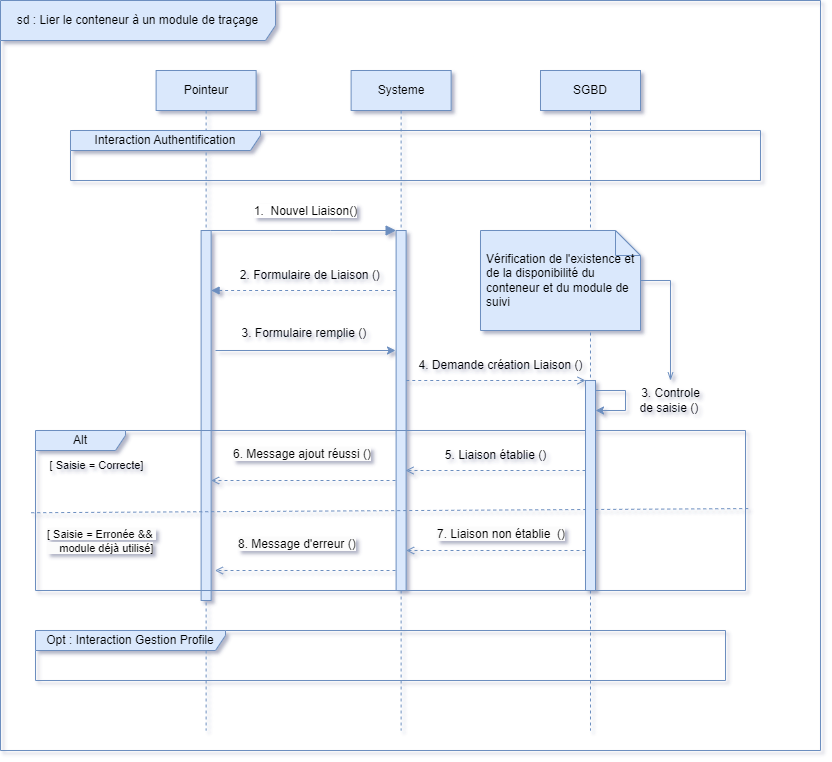

The diagram above was exported from draw.io. Its source (the exported page's mxGraphModel, read from the mxfile embedded in the PNG):
<mxGraphModel dx="1687" dy="894" grid="1" gridSize="10" guides="1" tooltips="1" connect="1" arrows="1" fold="1" page="1" pageScale="1" pageWidth="3300" pageHeight="4681" math="0" shadow="0">
  <root>
    <mxCell id="0" />
    <mxCell id="1" parent="0" />
    <mxCell id="6tqpP6NTx8YW7Y1W2D0Y-1" value="sd :&amp;nbsp;Lier le conteneur à un module de traçage" style="shape=umlFrame;whiteSpace=wrap;html=1;pointerEvents=0;recursiveResize=0;container=1;collapsible=0;width=275;fillColor=#dae8fc;strokeColor=#6c8ebf;height=40;" parent="1" vertex="1">
      <mxGeometry x="15" width="820" height="750" as="geometry" />
    </mxCell>
    <mxCell id="6tqpP6NTx8YW7Y1W2D0Y-2" value="Pointeur" style="shape=umlLifeline;perimeter=lifelinePerimeter;whiteSpace=wrap;html=1;container=0;dropTarget=0;collapsible=0;recursiveResize=0;outlineConnect=0;portConstraint=eastwest;newEdgeStyle={&quot;edgeStyle&quot;:&quot;elbowEdgeStyle&quot;,&quot;elbow&quot;:&quot;vertical&quot;,&quot;curved&quot;:0,&quot;rounded&quot;:0};fillColor=#dae8fc;strokeColor=#6c8ebf;" parent="6tqpP6NTx8YW7Y1W2D0Y-1" vertex="1">
      <mxGeometry x="155.62" y="70" width="100" height="660" as="geometry" />
    </mxCell>
    <mxCell id="6tqpP6NTx8YW7Y1W2D0Y-3" value="2. Formulaire de Liaison ()&amp;nbsp;" style="text;html=1;align=center;verticalAlign=middle;resizable=0;points=[];autosize=1;strokeColor=none;fillColor=none;" parent="6tqpP6NTx8YW7Y1W2D0Y-1" vertex="1">
      <mxGeometry x="225.62" y="260" width="170" height="30" as="geometry" />
    </mxCell>
    <mxCell id="6tqpP6NTx8YW7Y1W2D0Y-4" value="Systeme" style="shape=umlLifeline;perimeter=lifelinePerimeter;whiteSpace=wrap;html=1;container=0;dropTarget=0;collapsible=0;recursiveResize=0;outlineConnect=0;portConstraint=eastwest;newEdgeStyle={&quot;edgeStyle&quot;:&quot;elbowEdgeStyle&quot;,&quot;elbow&quot;:&quot;vertical&quot;,&quot;curved&quot;:0,&quot;rounded&quot;:0};fillColor=#dae8fc;strokeColor=#6c8ebf;" parent="6tqpP6NTx8YW7Y1W2D0Y-1" vertex="1">
      <mxGeometry x="350.62" y="70" width="100" height="660" as="geometry" />
    </mxCell>
    <mxCell id="6tqpP6NTx8YW7Y1W2D0Y-5" value="SGBD" style="shape=umlLifeline;perimeter=lifelinePerimeter;whiteSpace=wrap;html=1;container=0;dropTarget=0;collapsible=0;recursiveResize=0;outlineConnect=0;portConstraint=eastwest;newEdgeStyle={&quot;edgeStyle&quot;:&quot;elbowEdgeStyle&quot;,&quot;elbow&quot;:&quot;vertical&quot;,&quot;curved&quot;:0,&quot;rounded&quot;:0};fillColor=#dae8fc;strokeColor=#6c8ebf;" parent="6tqpP6NTx8YW7Y1W2D0Y-1" vertex="1">
      <mxGeometry x="540" y="70" width="100" height="660" as="geometry" />
    </mxCell>
    <mxCell id="6tqpP6NTx8YW7Y1W2D0Y-19" value="Interaction Authentification" style="shape=umlFrame;whiteSpace=wrap;html=1;pointerEvents=0;recursiveResize=0;container=1;collapsible=0;width=190;height=20;fillColor=#dae8fc;strokeColor=#6c8ebf;" parent="6tqpP6NTx8YW7Y1W2D0Y-1" vertex="1">
      <mxGeometry x="70" y="130" width="690" height="50" as="geometry" />
    </mxCell>
    <mxCell id="6tqpP6NTx8YW7Y1W2D0Y-21" value="Opt : Interaction Gestion Profile" style="shape=umlFrame;whiteSpace=wrap;html=1;pointerEvents=0;recursiveResize=0;container=1;collapsible=0;width=190;height=20;fillColor=#dae8fc;strokeColor=#6c8ebf;" parent="6tqpP6NTx8YW7Y1W2D0Y-1" vertex="1">
      <mxGeometry x="35" y="630" width="690" height="50" as="geometry" />
    </mxCell>
    <mxCell id="6tqpP6NTx8YW7Y1W2D0Y-13" value="" style="html=1;points=[];perimeter=orthogonalPerimeter;outlineConnect=0;targetShapes=umlLifeline;portConstraint=eastwest;newEdgeStyle={&quot;edgeStyle&quot;:&quot;elbowEdgeStyle&quot;,&quot;elbow&quot;:&quot;vertical&quot;,&quot;curved&quot;:0,&quot;rounded&quot;:0};fillColor=#dae8fc;strokeColor=#6c8ebf;" parent="6tqpP6NTx8YW7Y1W2D0Y-1" vertex="1">
      <mxGeometry x="200.62" y="230" width="10" height="370" as="geometry" />
    </mxCell>
    <mxCell id="6tqpP6NTx8YW7Y1W2D0Y-14" value="" style="html=1;points=[];perimeter=orthogonalPerimeter;outlineConnect=0;targetShapes=umlLifeline;portConstraint=eastwest;newEdgeStyle={&quot;edgeStyle&quot;:&quot;elbowEdgeStyle&quot;,&quot;elbow&quot;:&quot;vertical&quot;,&quot;curved&quot;:0,&quot;rounded&quot;:0};fillColor=#dae8fc;strokeColor=#6c8ebf;" parent="6tqpP6NTx8YW7Y1W2D0Y-1" vertex="1">
      <mxGeometry x="395.62" y="230" width="10" height="360" as="geometry" />
    </mxCell>
    <mxCell id="6tqpP6NTx8YW7Y1W2D0Y-15" value="&lt;font style=&quot;font-size: 12px;&quot;&gt;1.&amp;nbsp; Nouvel Liaison()&lt;/font&gt;" style="html=1;verticalAlign=bottom;endArrow=block;endSize=8;edgeStyle=elbowEdgeStyle;elbow=vertical;curved=0;rounded=0;fillColor=#dae8fc;strokeColor=#6c8ebf;endFill=1;startArrow=none;startFill=0;" parent="6tqpP6NTx8YW7Y1W2D0Y-1" source="6tqpP6NTx8YW7Y1W2D0Y-13" target="6tqpP6NTx8YW7Y1W2D0Y-14" edge="1">
      <mxGeometry x="0.0203" y="10" relative="1" as="geometry">
        <mxPoint x="295.62" y="305" as="targetPoint" />
        <Array as="points">
          <mxPoint x="330" y="230" />
          <mxPoint x="300" y="260" />
          <mxPoint x="380.62" y="270" />
          <mxPoint x="300.62" y="300" />
        </Array>
        <mxPoint as="offset" />
      </mxGeometry>
    </mxCell>
    <mxCell id="6tqpP6NTx8YW7Y1W2D0Y-16" value="" style="html=1;verticalAlign=bottom;endArrow=block;edgeStyle=elbowEdgeStyle;elbow=vertical;curved=0;rounded=0;fillColor=#dae8fc;strokeColor=#6c8ebf;startArrow=none;startFill=0;endFill=1;dashed=1;" parent="6tqpP6NTx8YW7Y1W2D0Y-1" source="6tqpP6NTx8YW7Y1W2D0Y-14" target="6tqpP6NTx8YW7Y1W2D0Y-13" edge="1">
      <mxGeometry relative="1" as="geometry">
        <mxPoint x="390.62" y="330" as="sourcePoint" />
        <Array as="points">
          <mxPoint x="295" y="290" />
          <mxPoint x="265" y="310" />
          <mxPoint x="370.62" y="310" />
          <mxPoint x="313.12" y="330" />
        </Array>
        <mxPoint x="215" y="310" as="targetPoint" />
      </mxGeometry>
    </mxCell>
    <mxCell id="6tqpP6NTx8YW7Y1W2D0Y-22" value="" style="edgeStyle=none;orthogonalLoop=1;jettySize=auto;html=1;rounded=0;fillColor=#dae8fc;strokeColor=#6c8ebf;endArrow=classic;endFill=1;" parent="6tqpP6NTx8YW7Y1W2D0Y-1" edge="1">
      <mxGeometry width="100" relative="1" as="geometry">
        <mxPoint x="215" y="350" as="sourcePoint" />
        <mxPoint x="395" y="350" as="targetPoint" />
        <Array as="points" />
      </mxGeometry>
    </mxCell>
    <mxCell id="6tqpP6NTx8YW7Y1W2D0Y-25" value="3. Controle &lt;br&gt;de saisie ()&amp;nbsp;" style="text;html=1;align=center;verticalAlign=middle;resizable=0;points=[];autosize=1;strokeColor=none;fillColor=none;" parent="6tqpP6NTx8YW7Y1W2D0Y-1" vertex="1">
      <mxGeometry x="625" y="380" width="90" height="40" as="geometry" />
    </mxCell>
    <mxCell id="6tqpP6NTx8YW7Y1W2D0Y-30" style="edgeStyle=orthogonalEdgeStyle;rounded=0;orthogonalLoop=1;jettySize=auto;html=1;endArrow=openThin;endFill=0;fillColor=#dae8fc;strokeColor=#6c8ebf;" parent="6tqpP6NTx8YW7Y1W2D0Y-1" source="6tqpP6NTx8YW7Y1W2D0Y-27" target="6tqpP6NTx8YW7Y1W2D0Y-25" edge="1">
      <mxGeometry relative="1" as="geometry" />
    </mxCell>
    <mxCell id="6tqpP6NTx8YW7Y1W2D0Y-34" value="Alt" style="shape=umlFrame;whiteSpace=wrap;html=1;pointerEvents=0;recursiveResize=0;container=0;collapsible=0;width=90;fillColor=#dae8fc;strokeColor=#6c8ebf;height=20;" parent="6tqpP6NTx8YW7Y1W2D0Y-1" vertex="1">
      <mxGeometry x="35" y="430" width="710" height="160" as="geometry" />
    </mxCell>
    <mxCell id="6tqpP6NTx8YW7Y1W2D0Y-49" value="" style="endArrow=none;dashed=1;html=1;rounded=0;exitX=-0.006;exitY=0.514;exitDx=0;exitDy=0;exitPerimeter=0;fillColor=#dae8fc;strokeColor=#6c8ebf;entryX=1.007;entryY=0.488;entryDx=0;entryDy=0;entryPerimeter=0;" parent="6tqpP6NTx8YW7Y1W2D0Y-1" edge="1">
      <mxGeometry width="50" height="50" relative="1" as="geometry">
        <mxPoint x="30.74000000000001" y="512.2399999999998" as="sourcePoint" />
        <mxPoint x="749.9700000000003" y="508.0799999999997" as="targetPoint" />
        <Array as="points" />
      </mxGeometry>
    </mxCell>
    <mxCell id="6tqpP6NTx8YW7Y1W2D0Y-35" value="&lt;font style=&quot;font-size: 11px;&quot;&gt;[ Saisie = Correcte]&lt;/font&gt;" style="text;html=1;align=center;verticalAlign=middle;resizable=0;points=[];autosize=1;strokeColor=none;fillColor=none;container=0;" parent="6tqpP6NTx8YW7Y1W2D0Y-1" vertex="1">
      <mxGeometry x="35.62" y="450" width="120" height="30" as="geometry" />
    </mxCell>
    <mxCell id="6tqpP6NTx8YW7Y1W2D0Y-36" value="&lt;span style=&quot;color: rgb(0, 0, 0); font-family: Helvetica; font-size: 11px; font-style: normal; font-variant-ligatures: normal; font-variant-caps: normal; font-weight: 400; letter-spacing: normal; orphans: 2; text-align: center; text-indent: 0px; text-transform: none; widows: 2; word-spacing: 0px; -webkit-text-stroke-width: 0px; background-color: rgb(251, 251, 251); text-decoration-thickness: initial; text-decoration-style: initial; text-decoration-color: initial; float: none; display: inline !important;&quot;&gt;[ Saisie = Erronée &amp;amp;&amp;amp;&amp;nbsp;&lt;br&gt;&amp;nbsp; &amp;nbsp; module déjà utilisé]&lt;/span&gt;" style="text;whiteSpace=wrap;html=1;container=0;" parent="6tqpP6NTx8YW7Y1W2D0Y-1" vertex="1">
      <mxGeometry x="45" y="520" width="125" height="40" as="geometry" />
    </mxCell>
    <mxCell id="6tqpP6NTx8YW7Y1W2D0Y-40" value="4. Demande création Liaison ()" style="text;html=1;align=center;verticalAlign=middle;resizable=0;points=[];autosize=1;strokeColor=none;fillColor=none;container=0;" parent="6tqpP6NTx8YW7Y1W2D0Y-1" vertex="1">
      <mxGeometry x="405" y="350" width="190" height="30" as="geometry" />
    </mxCell>
    <mxCell id="6tqpP6NTx8YW7Y1W2D0Y-42" value="5. Liaison établie ()" style="text;html=1;align=center;verticalAlign=middle;resizable=0;points=[];autosize=1;strokeColor=none;fillColor=none;container=0;" parent="6tqpP6NTx8YW7Y1W2D0Y-1" vertex="1">
      <mxGeometry x="435" y="440" width="120" height="30" as="geometry" />
    </mxCell>
    <mxCell id="6tqpP6NTx8YW7Y1W2D0Y-43" value="" style="endArrow=none;html=1;rounded=0;dashed=1;endFill=0;fillColor=#dae8fc;strokeColor=#6c8ebf;startArrow=open;startFill=0;" parent="6tqpP6NTx8YW7Y1W2D0Y-1" edge="1" target="6tqpP6NTx8YW7Y1W2D0Y-14" source="6tqpP6NTx8YW7Y1W2D0Y-6">
      <mxGeometry width="50" height="50" relative="1" as="geometry">
        <mxPoint x="605" y="450" as="sourcePoint" />
        <mxPoint x="415" y="450" as="targetPoint" />
        <Array as="points">
          <mxPoint x="585" y="380" />
          <mxPoint x="555" y="380" />
        </Array>
      </mxGeometry>
    </mxCell>
    <mxCell id="6tqpP6NTx8YW7Y1W2D0Y-44" value="&lt;span style=&quot;color: rgb(0, 0, 0); font-family: Helvetica; font-size: 12px; font-style: normal; font-variant-ligatures: normal; font-variant-caps: normal; font-weight: 400; letter-spacing: normal; orphans: 2; text-align: center; text-indent: 0px; text-transform: none; widows: 2; word-spacing: 0px; -webkit-text-stroke-width: 0px; background-color: rgb(251, 251, 251); text-decoration-thickness: initial; text-decoration-style: initial; text-decoration-color: initial; float: none; display: inline !important;&quot;&gt;7. Liaison non établie&amp;nbsp; ()&lt;/span&gt;" style="text;whiteSpace=wrap;html=1;container=0;" parent="6tqpP6NTx8YW7Y1W2D0Y-1" vertex="1">
      <mxGeometry x="435" y="520" width="160" height="40" as="geometry" />
    </mxCell>
    <mxCell id="6tqpP6NTx8YW7Y1W2D0Y-45" value="&lt;span style=&quot;color: rgb(0, 0, 0); font-family: Helvetica; font-size: 12px; font-style: normal; font-variant-ligatures: normal; font-variant-caps: normal; font-weight: 400; letter-spacing: normal; orphans: 2; text-align: center; text-indent: 0px; text-transform: none; widows: 2; word-spacing: 0px; -webkit-text-stroke-width: 0px; background-color: rgb(251, 251, 251); text-decoration-thickness: initial; text-decoration-style: initial; text-decoration-color: initial; float: none; display: inline !important;&quot;&gt;6. Message ajout&amp;nbsp;réussi ()&lt;/span&gt;" style="text;whiteSpace=wrap;html=1;container=0;" parent="6tqpP6NTx8YW7Y1W2D0Y-1" vertex="1">
      <mxGeometry x="230.62" y="440" width="160" height="40" as="geometry" />
    </mxCell>
    <mxCell id="6tqpP6NTx8YW7Y1W2D0Y-46" value="" style="endArrow=open;html=1;rounded=0;dashed=1;endFill=0;fillColor=#dae8fc;strokeColor=#6c8ebf;" parent="6tqpP6NTx8YW7Y1W2D0Y-1" edge="1" target="6tqpP6NTx8YW7Y1W2D0Y-13">
      <mxGeometry width="50" height="50" relative="1" as="geometry">
        <mxPoint x="395" y="480" as="sourcePoint" />
        <mxPoint x="215" y="500" as="targetPoint" />
        <Array as="points">
          <mxPoint x="365" y="480" />
          <mxPoint x="295" y="480" />
        </Array>
      </mxGeometry>
    </mxCell>
    <mxCell id="6tqpP6NTx8YW7Y1W2D0Y-47" value="" style="endArrow=open;html=1;rounded=0;dashed=1;endFill=0;fillColor=#dae8fc;strokeColor=#6c8ebf;" parent="6tqpP6NTx8YW7Y1W2D0Y-1" edge="1">
      <mxGeometry width="50" height="50" relative="1" as="geometry">
        <mxPoint x="395" y="570" as="sourcePoint" />
        <mxPoint x="214.38" y="570" as="targetPoint" />
        <Array as="points">
          <mxPoint x="370" y="570" />
        </Array>
      </mxGeometry>
    </mxCell>
    <mxCell id="6tqpP6NTx8YW7Y1W2D0Y-48" value="&lt;span style=&quot;color: rgb(0, 0, 0); font-family: Helvetica; font-size: 12px; font-style: normal; font-variant-ligatures: normal; font-variant-caps: normal; font-weight: 400; letter-spacing: normal; orphans: 2; text-align: center; text-indent: 0px; text-transform: none; widows: 2; word-spacing: 0px; -webkit-text-stroke-width: 0px; background-color: rgb(251, 251, 251); text-decoration-thickness: initial; text-decoration-style: initial; text-decoration-color: initial; float: none; display: inline !important;&quot;&gt;8. Message d'erreur ()&lt;/span&gt;" style="text;whiteSpace=wrap;html=1;container=0;" parent="6tqpP6NTx8YW7Y1W2D0Y-1" vertex="1">
      <mxGeometry x="235.62" y="530" width="160" height="40" as="geometry" />
    </mxCell>
    <mxCell id="6tqpP6NTx8YW7Y1W2D0Y-6" value="" style="html=1;points=[];perimeter=orthogonalPerimeter;outlineConnect=0;targetShapes=umlLifeline;portConstraint=eastwest;newEdgeStyle={&quot;edgeStyle&quot;:&quot;elbowEdgeStyle&quot;,&quot;elbow&quot;:&quot;vertical&quot;,&quot;curved&quot;:0,&quot;rounded&quot;:0};fillColor=#dae8fc;strokeColor=#6c8ebf;container=0;" parent="6tqpP6NTx8YW7Y1W2D0Y-1" vertex="1">
      <mxGeometry x="585" y="380" width="10" height="210" as="geometry" />
    </mxCell>
    <mxCell id="osUYff89GzTuIwEcxWDy-2" value="" style="endArrow=open;html=1;rounded=0;dashed=1;endFill=0;fillColor=#dae8fc;strokeColor=#6c8ebf;" edge="1" parent="6tqpP6NTx8YW7Y1W2D0Y-1">
      <mxGeometry width="50" height="50" relative="1" as="geometry">
        <mxPoint x="585" y="470" as="sourcePoint" />
        <mxPoint x="405" y="470" as="targetPoint" />
        <Array as="points">
          <mxPoint x="560" y="470" />
        </Array>
      </mxGeometry>
    </mxCell>
    <mxCell id="osUYff89GzTuIwEcxWDy-3" value="" style="endArrow=open;html=1;rounded=0;dashed=1;endFill=0;fillColor=#dae8fc;strokeColor=#6c8ebf;" edge="1" parent="6tqpP6NTx8YW7Y1W2D0Y-1" source="6tqpP6NTx8YW7Y1W2D0Y-6" target="6tqpP6NTx8YW7Y1W2D0Y-14">
      <mxGeometry width="50" height="50" relative="1" as="geometry">
        <mxPoint x="575.62" y="579" as="sourcePoint" />
        <mxPoint x="405" y="579" as="targetPoint" />
        <Array as="points">
          <mxPoint x="555" y="550" />
          <mxPoint x="475" y="550" />
        </Array>
      </mxGeometry>
    </mxCell>
    <mxCell id="6tqpP6NTx8YW7Y1W2D0Y-26" value="" style="shape=note2;size=25;childLayout=stackLayout;horizontalStack=0;resizeParent=1;resizeParentMax=0;resizeLast=0;collapsible=0;marginBottom=0;html=1;container=1;fillColor=#dae8fc;strokeColor=#6c8ebf;" parent="6tqpP6NTx8YW7Y1W2D0Y-1" vertex="1">
      <mxGeometry x="480" y="230" width="160" height="100" as="geometry" />
    </mxCell>
    <mxCell id="6tqpP6NTx8YW7Y1W2D0Y-27" value="Vérification de l'existence et de la disponibilité du conteneur et du module de suivi&amp;nbsp;" style="text;html=1;strokeColor=none;fillColor=none;align=left;verticalAlign=middle;spacingLeft=4;spacingRight=4;overflow=hidden;rotatable=0;points=[[0,0.5],[1,0.5]];portConstraint=eastwest;whiteSpace=wrap;" parent="6tqpP6NTx8YW7Y1W2D0Y-26" vertex="1">
      <mxGeometry width="160" height="100" as="geometry" />
    </mxCell>
    <mxCell id="osUYff89GzTuIwEcxWDy-7" value="" style="edgeStyle=none;orthogonalLoop=1;jettySize=auto;html=1;rounded=0;fillColor=#dae8fc;strokeColor=#6c8ebf;" edge="1" parent="6tqpP6NTx8YW7Y1W2D0Y-1" source="6tqpP6NTx8YW7Y1W2D0Y-6" target="6tqpP6NTx8YW7Y1W2D0Y-6">
      <mxGeometry width="100" relative="1" as="geometry">
        <mxPoint x="585" y="370" as="sourcePoint" />
        <mxPoint x="685" y="370" as="targetPoint" />
        <Array as="points">
          <mxPoint x="625" y="390" />
          <mxPoint x="625" y="410" />
        </Array>
      </mxGeometry>
    </mxCell>
    <mxCell id="6tqpP6NTx8YW7Y1W2D0Y-23" value="3. Formulaire remplie ()&amp;nbsp;" style="text;html=1;align=center;verticalAlign=middle;resizable=0;points=[];autosize=1;strokeColor=none;fillColor=none;" parent="1" vertex="1">
      <mxGeometry x="245" y="318" width="150" height="30" as="geometry" />
    </mxCell>
  </root>
</mxGraphModel>